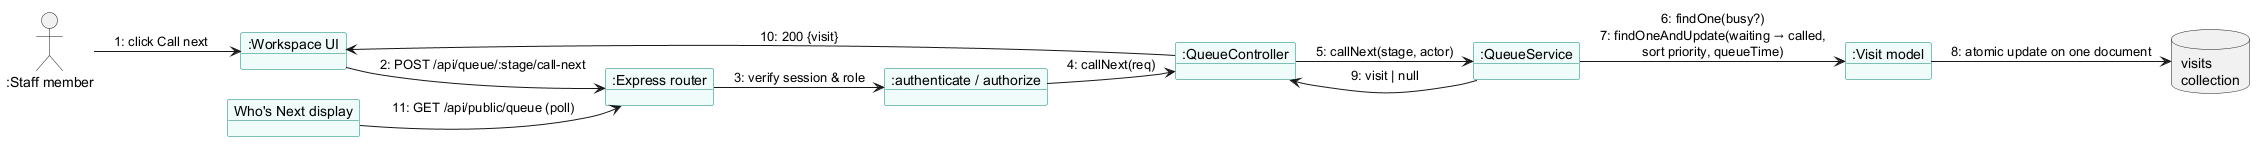

The diagram above was rendered by PlantUML. Its source (embedded in the PNG):
@startuml comm-call-next
' UML communication diagram: "Call next patient" (FR-QUE-06).
' Objects are linked; numbered messages show the order (same interaction as the sequence diagram,
' but emphasising which objects collaborate).
!pragma layout smetana
allowmixing
skinparam shadowing false
skinparam object {
  BackgroundColor #EFFCF9
  BorderColor #088577
}
left to right direction

actor ":Staff member" as Staff
object ":Workspace UI" as UI
object ":Express router" as Router
object ":authenticate / authorize" as Auth
object ":QueueController" as Ctl
object ":QueueService" as Svc
object ":Visit model" as Visit
database "visits\ncollection" as Coll
object "Who's Next display" as Disp

Staff --> UI : 1: click Call next
UI --> Router : 2: POST /api/queue/:stage/call-next
Router --> Auth : 3: verify session & role
Auth --> Ctl : 4: callNext(req)
Ctl --> Svc : 5: callNext(stage, actor)
Svc --> Visit : 6: findOne(busy?)\n7: findOneAndUpdate(waiting → called,\nsort priority, queueTime)
Visit --> Coll : 8: atomic update on one document
Svc --> Ctl : 9: visit | null
Ctl --> UI : 10: 200 {visit}
Disp --> Router : 11: GET /api/public/queue (poll)
@enduml